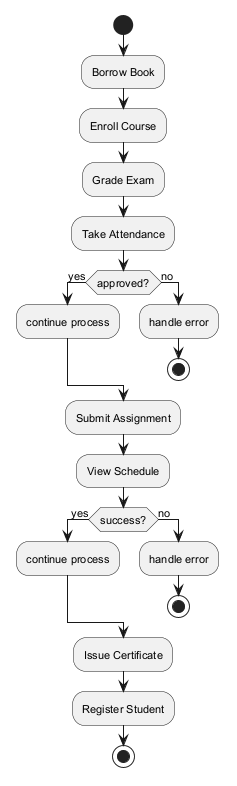

The diagram above was rendered by PlantUML. Its source (embedded in the PNG):
@startuml
skinparam backgroundColor #FFFFFF
skinparam classBackgroundColor #E8F4FA
skinparam classBorderColor #2C7DA0
skinparam defaultFontSize 11
start
:Borrow Book;
:Enroll Course;
:Grade Exam;
:Take Attendance;
if (approved?) then (yes)
:continue process;
else (no)
:handle error;
stop
endif
:Submit Assignment;
:View Schedule;
if (success?) then (yes)
:continue process;
else (no)
:handle error;
stop
endif
:Issue Certificate;
:Register Student;
stop
@enduml